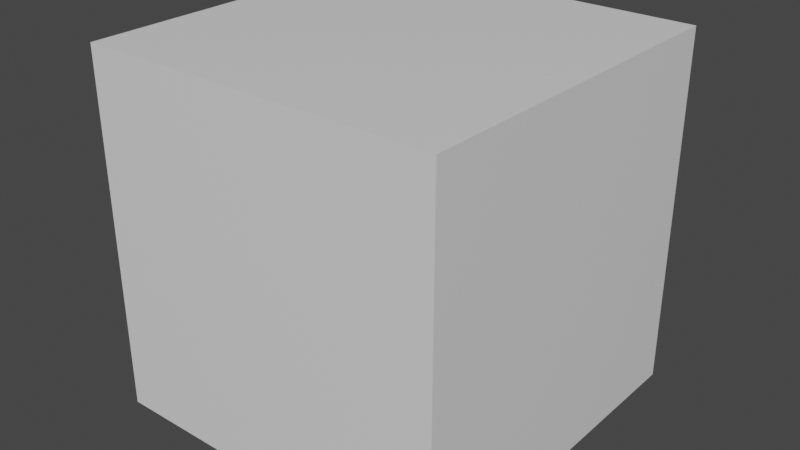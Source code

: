 # Source: unit_cube.blend  (saved by Blender 3.0.42; exported with 4.5.12 LTS)
import bpy
from mathutils import Matrix  # noqa: F401  (used for matrix-valued properties, if any)

bpy.ops.wm.read_factory_settings(use_empty=True)
scene = bpy.context.scene
scene.name = 'Scene'

# ---- collections
col_collection = bpy.data.collections.new('Collection'); scene.collection.children.link(col_collection)

# ---- materials (node trees are filled in below, after node groups)
mat_material = bpy.data.materials.new('Material')
mat_material.alpha_threshold = 0.0
mat_material.use_transparent_shadow = False
mat_material.line_color = (0.0, 0.0, 0.0, 1.0)

# ---- material node trees
mat_material.use_nodes = True; mat_material.node_tree.nodes.clear()
_N = mat_material.node_tree.nodes; _L = mat_material.node_tree.links
n0 = _N.new('ShaderNodeOutputMaterial'); n0.name = 'Material Output'; n0.location = (300, 300)
n1 = _N.new('ShaderNodeBsdfPrincipled'); n1.name = 'Principled BSDF'; n1.location = (10, 300)
n1.distribution = 'GGX'
n1.subsurface_method = 'RANDOM_WALK_SKIN'
n1.inputs[2].default_value = 0.4
n1.inputs[3].default_value = 1.45
n1.inputs[27].default_value = (0.0, 0.0, 0.0, 1.0)
n1.inputs[28].default_value = 1.0
_L.new(n1.outputs[0], n0.inputs[0])
n0.is_active_output = True

# ---- world
world_world = bpy.data.worlds.new('World'); scene.world = world_world
world_world.use_nodes = True; world_world.node_tree.nodes.clear()
_N = world_world.node_tree.nodes; _L = world_world.node_tree.links
n0 = _N.new('ShaderNodeOutputWorld'); n0.name = 'World Output'; n0.location = (300, 300)
n1 = _N.new('ShaderNodeBackground'); n1.name = 'Background'; n1.location = (10, 300)
n1.inputs[0].default_value = (0.05088, 0.05088, 0.05088, 1.0)
_L.new(n1.outputs[0], n0.inputs[0])
n0.is_active_output = True
world_world.color = (0.05088, 0.05088, 0.05088)
world_world.use_sun_shadow = False
world_world.sun_shadow_jitter_overblur = 0.0

# ---- meshes
me_cube = bpy.data.meshes.new('Cube')
me_cube.from_pydata([(0.5, 0.5, 0.5), (0.5, 0.5, -0.5), (0.5, -0.5, 0.5), (0.5, -0.5, -0.5), (-0.5, 0.5, 0.5), (-0.5, 0.5, -0.5), (-0.5, -0.5, 0.5), (-0.5, -0.5, -0.5)], [], [(0, 4, 6, 2), (3, 2, 6, 7), (7, 6, 4, 5), (5, 1, 3, 7), (1, 0, 2, 3), (5, 4, 0, 1)])
_uv = me_cube.uv_layers.new(name='UVMap')
_uv.uv.foreach_set('vector', [0.625, 0.5, 0.875, 0.5, 0.875, 0.75, 0.625, 0.75, 0.375, 0.75, 0.625, 0.75, 0.625, 1.0, 0.375, 1.0, 0.375, 0.0, 0.625, 0.0, 0.625, 0.25, 0.375, 0.25, 0.125, 0.5, 0.375, 0.5, 0.375, 0.75, 0.125, 0.75, 0.375, 0.5, 0.625, 0.5, 0.625, 0.75, 0.375, 0.75, 0.375, 0.25, 0.625, 0.25, 0.625, 0.5, 0.375, 0.5])
me_cube.materials.append(mat_material)
me_cube.use_remesh_preserve_volume = False
me_cube.use_remesh_preserve_attributes = False
me_cube.use_mirror_vertex_groups = False
me_cube.update()

# ---- objects
ob_unit_cube = bpy.data.objects.new('unit_cube', me_cube)

# ---- transforms, parenting, visibility, modifiers, constraints
ob_unit_cube.location = (0.0, 0.0, 0.0)
ob_unit_cube.lock_rotations_4d = False
ob_unit_cube.empty_display_type = 'ARROWS'
ob_unit_cube.lineart.crease_threshold = 0.0

# ---- collection membership
col_collection.objects.link(ob_unit_cube)

# ---- scene / render settings (as saved in the file)
scene.frame_start = 1; scene.frame_end = 250; scene.frame_set(1)
scene.render.engine = 'BLENDER_EEVEE_NEXT'
scene.cycles.sampling_pattern = 'TABULATED_SOBOL'
scene.cycles.use_light_tree = False
scene.view_settings.view_transform = 'Filmic'
bpy.context.view_layer.update()

# ---- added for rendering (the .blend has no active camera and no usable light): camera, sun
cam_auto = bpy.data.cameras.new('AutoCamera')
cam_auto.lens = 50.0
cam_auto.sensor_width = 36.0
cam_auto.clip_end = 1000.0
ob_auto_camera = bpy.data.objects.new('AutoCamera', cam_auto)
scene.collection.objects.link(ob_auto_camera)
ob_auto_camera.location = (1.60254, -1.92304, 1.28203)
ob_auto_camera.rotation_euler = (1.09748, -7.21219e-08, 0.694738)
scene.camera = ob_auto_camera
light_auto_sun = bpy.data.lights.new('AutoSun', 'SUN')
light_auto_sun.energy = 3.0
light_auto_sun.angle = 0.0523599
ob_auto_sun = bpy.data.objects.new('AutoSun', light_auto_sun)
scene.collection.objects.link(ob_auto_sun)
ob_auto_sun.rotation_euler = (0.872665, 0.174533, 0.523599)
bpy.context.view_layer.update()
